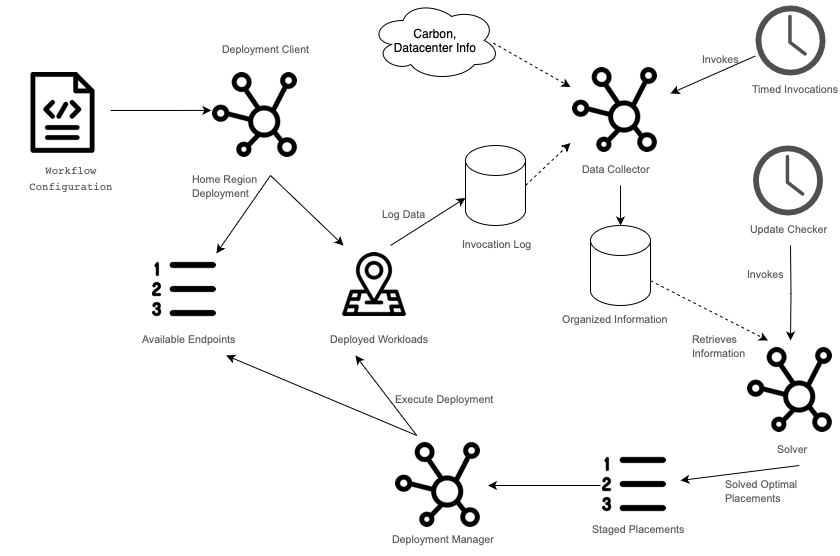

The diagram above was exported from draw.io. Its source (the exported page's mxGraphModel, read from the mxfile embedded in the PNG):
<mxGraphModel dx="1194" dy="647" grid="1" gridSize="10" guides="1" tooltips="1" connect="1" arrows="1" fold="1" page="1" pageScale="1" pageWidth="850" pageHeight="600" math="0" shadow="0">
  <root>
    <mxCell id="0" />
    <mxCell id="1" parent="0" />
    <mxCell id="vDlx3NUvVoWcRhz9X7fi-1" value="Carbon,&lt;br&gt;Datacenter Info" style="ellipse;shape=cloud;whiteSpace=wrap;html=1;" parent="1" vertex="1">
      <mxGeometry x="380" y="5" width="130" height="80" as="geometry" />
    </mxCell>
    <mxCell id="EWQezZY9Reyrsfj_E5cA-1" value="&lt;b style=&quot;font-weight:normal;&quot; id=&quot;docs-internal-guid-1889a838-7fff-8e1f-c6a0-da4712dc3064&quot;&gt;&lt;img width=&quot;81px;&quot; height=&quot;81px;&quot; src=&quot;https://lh7-us.googleusercontent.com/OZGL6P69BwCCBBmT1vBpc7BvfORGfWJXuuj65kNKxlBWBQ9zrYX7VdO4zgY0cDKs7fPP7zTmKbKCg6KyMsBaUFTXAKJ4xS7d5tJDBb6iYHa6Np0k1YXkdldC09p0GFbjnAHKRzPisXj_tFtsZciF1yhchw=s2048&quot;&gt;&lt;/b&gt;" style="text;whiteSpace=wrap;html=1;" parent="1" vertex="1">
      <mxGeometry x="30" y="70" width="90" height="90" as="geometry" />
    </mxCell>
    <mxCell id="EWQezZY9Reyrsfj_E5cA-3" value="&lt;b style=&quot;font-weight:normal;&quot; id=&quot;docs-internal-guid-7830a5f0-7fff-f73c-eaae-4549d8d9f789&quot;&gt;&lt;p dir=&quot;ltr&quot; style=&quot;line-height:1.38;text-align: center;margin-top:0pt;margin-bottom:12pt;&quot;&gt;&lt;span style=&quot;font-size: 8pt; font-family: &amp;quot;Roboto Mono&amp;quot;, monospace; color: rgb(89, 89, 89); background-color: transparent; font-weight: 400; font-style: normal; font-variant: normal; text-decoration: none; vertical-align: baseline;&quot;&gt;Workflow Configuration&lt;/span&gt;&lt;/p&gt;&lt;/b&gt;&lt;br class=&quot;Apple-interchange-newline&quot;&gt;" style="text;whiteSpace=wrap;html=1;" parent="1" vertex="1">
      <mxGeometry x="10" y="160" width="140" height="30" as="geometry" />
    </mxCell>
    <mxCell id="lwUB4Q8zIJqyw1UZ5MvL-6" style="rounded=0;orthogonalLoop=1;jettySize=auto;html=1;exitX=0.5;exitY=1;exitDx=0;exitDy=0;" parent="1" source="EWQezZY9Reyrsfj_E5cA-4" target="EWQezZY9Reyrsfj_E5cA-17" edge="1">
      <mxGeometry relative="1" as="geometry" />
    </mxCell>
    <mxCell id="lwUB4Q8zIJqyw1UZ5MvL-7" style="rounded=0;orthogonalLoop=1;jettySize=auto;html=1;exitX=0.5;exitY=1;exitDx=0;exitDy=0;entryX=0.659;entryY=0.032;entryDx=0;entryDy=0;entryPerimeter=0;" parent="1" source="EWQezZY9Reyrsfj_E5cA-4" target="EWQezZY9Reyrsfj_E5cA-57" edge="1">
      <mxGeometry relative="1" as="geometry" />
    </mxCell>
    <mxCell id="EWQezZY9Reyrsfj_E5cA-4" value="&lt;b style=&quot;font-weight:normal;&quot; id=&quot;docs-internal-guid-e6bd5f91-7fff-7e43-2c2d-2d1f96f433fa&quot;&gt;&lt;img width=&quot;85px;&quot; height=&quot;85px;&quot; src=&quot;https://lh7-us.googleusercontent.com/cxSgkBKESDFQoc5bhgE3aFoEcDCUmmkG29ca6k9ozs0UzBPjVXU6X9PxcpJzsy1Q5Cbx1q6z2oNqlZEy5OYa-nLfNSjmZAKbfNO3AavcJDCTI5CqCTXBgbxrOUKEI5yVza5W07t3s9HcJalxWk7BLsrGSQ=s2048&quot;&gt;&lt;/b&gt;" style="text;whiteSpace=wrap;html=1;" parent="1" vertex="1">
      <mxGeometry x="220" y="70" width="120" height="110" as="geometry" />
    </mxCell>
    <mxCell id="EWQezZY9Reyrsfj_E5cA-5" value="&lt;b style=&quot;font-weight:normal;&quot; id=&quot;docs-internal-guid-83984fcb-7fff-938c-8292-96082fcaf366&quot;&gt;&lt;p dir=&quot;ltr&quot; style=&quot;line-height:1.2;margin-top:0pt;margin-bottom:0pt;&quot;&gt;&lt;span style=&quot;font-size: 8pt; font-family: Arial, sans-serif; color: rgb(89, 89, 89); background-color: transparent; font-weight: 400; font-style: normal; font-variant: normal; text-decoration: none; vertical-align: baseline;&quot;&gt;Deployment Client&lt;/span&gt;&lt;/p&gt;&lt;/b&gt;&lt;br class=&quot;Apple-interchange-newline&quot;&gt;" style="text;whiteSpace=wrap;html=1;" parent="1" vertex="1">
      <mxGeometry x="230" y="40" width="100" height="30" as="geometry" />
    </mxCell>
    <mxCell id="EWQezZY9Reyrsfj_E5cA-6" style="edgeStyle=orthogonalEdgeStyle;rounded=0;orthogonalLoop=1;jettySize=auto;html=1;exitX=1;exitY=0.5;exitDx=0;exitDy=0;entryX=0.007;entryY=0.408;entryDx=0;entryDy=0;entryPerimeter=0;" parent="1" source="EWQezZY9Reyrsfj_E5cA-1" target="EWQezZY9Reyrsfj_E5cA-4" edge="1">
      <mxGeometry relative="1" as="geometry" />
    </mxCell>
    <mxCell id="EWQezZY9Reyrsfj_E5cA-8" value="&lt;b style=&quot;font-weight:normal;&quot; id=&quot;docs-internal-guid-add61f2a-7fff-46cc-0758-bd13d86f75b6&quot;&gt;&lt;img width=&quot;64px;&quot; height=&quot;64px;&quot; src=&quot;https://lh7-us.googleusercontent.com/ysh8VMJz8KKyP9wMG0V3C9siChYYHzmWL3gA6CCfMaMCfOlgsIh9aSdG63SLOOWQ3AoiaV8vPAmx3mdE5hKNTflnCNvGquGtzUgTXbywmqWtIact4P6IZpxgOPKl1CXmoTWE7hiV8p4Az9uo03vKb_DbAw=s2048&quot;&gt;&lt;/b&gt;" style="text;whiteSpace=wrap;html=1;" parent="1" vertex="1">
      <mxGeometry x="610" y="450" width="80" height="80" as="geometry" />
    </mxCell>
    <mxCell id="EWQezZY9Reyrsfj_E5cA-16" style="rounded=0;orthogonalLoop=1;jettySize=auto;html=1;exitX=0;exitY=0.5;exitDx=0;exitDy=0;" parent="1" source="EWQezZY9Reyrsfj_E5cA-8" target="EWQezZY9Reyrsfj_E5cA-14" edge="1">
      <mxGeometry relative="1" as="geometry" />
    </mxCell>
    <mxCell id="EWQezZY9Reyrsfj_E5cA-9" value="&lt;b style=&quot;font-weight:normal;&quot; id=&quot;docs-internal-guid-83984fcb-7fff-938c-8292-96082fcaf366&quot;&gt;&lt;p dir=&quot;ltr&quot; style=&quot;line-height:1.2;margin-top:0pt;margin-bottom:0pt;&quot;&gt;&lt;/p&gt;&lt;/b&gt;&lt;font face=&quot;Arial, sans-serif&quot; color=&quot;#595959&quot;&gt;&lt;span style=&quot;font-size: 10.6667px;&quot;&gt;Staged Placements&lt;/span&gt;&lt;/font&gt;" style="text;whiteSpace=wrap;html=1;" parent="1" vertex="1">
      <mxGeometry x="600" y="520" width="100" height="30" as="geometry" />
    </mxCell>
    <mxCell id="EWQezZY9Reyrsfj_E5cA-13" value="&lt;b style=&quot;font-weight:normal;&quot; id=&quot;docs-internal-guid-83984fcb-7fff-938c-8292-96082fcaf366&quot;&gt;&lt;p dir=&quot;ltr&quot; style=&quot;line-height:1.2;margin-top:0pt;margin-bottom:0pt;&quot;&gt;&lt;/p&gt;&lt;/b&gt;&lt;font face=&quot;Arial, sans-serif&quot; color=&quot;#595959&quot;&gt;&lt;span style=&quot;font-size: 10.6667px;&quot;&gt;Home Region&lt;br&gt;Deployment&lt;br&gt;&lt;/span&gt;&lt;/font&gt;" style="text;whiteSpace=wrap;html=1;" parent="1" vertex="1">
      <mxGeometry x="200" y="170" width="100" height="30" as="geometry" />
    </mxCell>
    <mxCell id="EWQezZY9Reyrsfj_E5cA-59" style="rounded=0;orthogonalLoop=1;jettySize=auto;html=1;exitX=0.25;exitY=0;exitDx=0;exitDy=0;" parent="1" source="EWQezZY9Reyrsfj_E5cA-14" target="EWQezZY9Reyrsfj_E5cA-58" edge="1">
      <mxGeometry relative="1" as="geometry" />
    </mxCell>
    <mxCell id="lwUB4Q8zIJqyw1UZ5MvL-28" style="rounded=0;orthogonalLoop=1;jettySize=auto;html=1;entryX=0.25;entryY=1;entryDx=0;entryDy=0;exitX=0.25;exitY=0;exitDx=0;exitDy=0;" parent="1" source="EWQezZY9Reyrsfj_E5cA-14" target="lwUB4Q8zIJqyw1UZ5MvL-12" edge="1">
      <mxGeometry relative="1" as="geometry" />
    </mxCell>
    <mxCell id="EWQezZY9Reyrsfj_E5cA-14" value="&lt;b style=&quot;font-weight:normal;&quot; id=&quot;docs-internal-guid-e6bd5f91-7fff-7e43-2c2d-2d1f96f433fa&quot;&gt;&lt;img width=&quot;85px;&quot; height=&quot;85px;&quot; src=&quot;https://lh7-us.googleusercontent.com/cxSgkBKESDFQoc5bhgE3aFoEcDCUmmkG29ca6k9ozs0UzBPjVXU6X9PxcpJzsy1Q5Cbx1q6z2oNqlZEy5OYa-nLfNSjmZAKbfNO3AavcJDCTI5CqCTXBgbxrOUKEI5yVza5W07t3s9HcJalxWk7BLsrGSQ=s2048&quot;&gt;&lt;/b&gt;" style="text;whiteSpace=wrap;html=1;" parent="1" vertex="1">
      <mxGeometry x="402.5" y="440" width="95" height="100" as="geometry" />
    </mxCell>
    <mxCell id="EWQezZY9Reyrsfj_E5cA-15" value="&lt;b style=&quot;font-weight:normal;&quot; id=&quot;docs-internal-guid-83984fcb-7fff-938c-8292-96082fcaf366&quot;&gt;&lt;p dir=&quot;ltr&quot; style=&quot;line-height:1.2;margin-top:0pt;margin-bottom:0pt;&quot;&gt;&lt;/p&gt;&lt;/b&gt;&lt;font face=&quot;Arial, sans-serif&quot; color=&quot;#595959&quot;&gt;&lt;span style=&quot;font-size: 10.6667px;&quot;&gt;Deployment Manager&lt;/span&gt;&lt;/font&gt;" style="text;whiteSpace=wrap;html=1;" parent="1" vertex="1">
      <mxGeometry x="400" y="530" width="110" height="30" as="geometry" />
    </mxCell>
    <mxCell id="EWQezZY9Reyrsfj_E5cA-17" value="&lt;b style=&quot;font-weight:normal;&quot; id=&quot;docs-internal-guid-ce61e47b-7fff-0ea3-acb7-ba41d65c9a19&quot;&gt;&lt;img width=&quot;64px;&quot; height=&quot;64px;&quot; src=&quot;https://lh7-us.googleusercontent.com/yXNPqVS6bSeHmrV1TH12DpXZRYyw5jV6PqoD7rlwLXKCVWJ-dxdUQx8KlUlzVbg5R0JsHQO11dbM2ke0MfETTY7k8y0I9ga1zV75E6qS8z7nIH9A3kSs7W7YfknDQnSQWhtQOFFb_cInLauoxTw3tSMPqQ=s2048&quot;&gt;&lt;/b&gt;" style="text;whiteSpace=wrap;html=1;" parent="1" vertex="1">
      <mxGeometry x="350" y="250" width="100" height="90" as="geometry" />
    </mxCell>
    <mxCell id="EWQezZY9Reyrsfj_E5cA-22" style="rounded=0;orthogonalLoop=1;jettySize=auto;html=1;entryX=0;entryY=0;entryDx=0;entryDy=52.5;entryPerimeter=0;exitX=0.5;exitY=0;exitDx=0;exitDy=0;" parent="1" source="EWQezZY9Reyrsfj_E5cA-17" target="EWQezZY9Reyrsfj_E5cA-24" edge="1">
      <mxGeometry relative="1" as="geometry">
        <mxPoint x="430" y="417" as="sourcePoint" />
        <mxPoint x="474.9999999999998" y="374.9999999999999" as="targetPoint" />
      </mxGeometry>
    </mxCell>
    <mxCell id="EWQezZY9Reyrsfj_E5cA-18" value="&lt;b style=&quot;font-weight:normal;&quot; id=&quot;docs-internal-guid-4ee7d1dc-7fff-439a-7ab4-8f1473495d6f&quot;&gt;&lt;p dir=&quot;ltr&quot; style=&quot;line-height:1.2;margin-top:0pt;margin-bottom:0pt;&quot;&gt;&lt;span style=&quot;font-size: 8pt; font-family: Arial, sans-serif; color: rgb(89, 89, 89); background-color: transparent; font-weight: 400; font-style: normal; font-variant: normal; text-decoration: none; vertical-align: baseline;&quot;&gt;Execute Deployment&lt;/span&gt;&lt;/p&gt;&lt;/b&gt;&lt;br class=&quot;Apple-interchange-newline&quot;&gt;" style="text;whiteSpace=wrap;html=1;" parent="1" vertex="1">
      <mxGeometry x="402.5" y="390" width="110" height="30" as="geometry" />
    </mxCell>
    <mxCell id="EWQezZY9Reyrsfj_E5cA-54" style="rounded=0;orthogonalLoop=1;jettySize=auto;html=1;startArrow=classic;startFill=1;endArrow=none;endFill=0;" parent="1" source="EWQezZY9Reyrsfj_E5cA-20" target="EWQezZY9Reyrsfj_E5cA-53" edge="1">
      <mxGeometry relative="1" as="geometry">
        <mxPoint x="750" y="520" as="targetPoint" />
      </mxGeometry>
    </mxCell>
    <mxCell id="EWQezZY9Reyrsfj_E5cA-20" value="&lt;b style=&quot;font-weight:normal;&quot; id=&quot;docs-internal-guid-e6bd5f91-7fff-7e43-2c2d-2d1f96f433fa&quot;&gt;&lt;img width=&quot;85px;&quot; height=&quot;85px;&quot; src=&quot;https://lh7-us.googleusercontent.com/cxSgkBKESDFQoc5bhgE3aFoEcDCUmmkG29ca6k9ozs0UzBPjVXU6X9PxcpJzsy1Q5Cbx1q6z2oNqlZEy5OYa-nLfNSjmZAKbfNO3AavcJDCTI5CqCTXBgbxrOUKEI5yVza5W07t3s9HcJalxWk7BLsrGSQ=s2048&quot;&gt;&lt;/b&gt;" style="text;whiteSpace=wrap;html=1;" parent="1" vertex="1">
      <mxGeometry x="580" y="65" width="100" height="110" as="geometry" />
    </mxCell>
    <mxCell id="EWQezZY9Reyrsfj_E5cA-21" value="&lt;b style=&quot;font-weight:normal;&quot; id=&quot;docs-internal-guid-83984fcb-7fff-938c-8292-96082fcaf366&quot;&gt;&lt;p dir=&quot;ltr&quot; style=&quot;line-height:1.2;margin-top:0pt;margin-bottom:0pt;&quot;&gt;&lt;/p&gt;&lt;/b&gt;&lt;font face=&quot;Arial, sans-serif&quot; color=&quot;#595959&quot;&gt;&lt;span style=&quot;font-size: 10.6667px;&quot;&gt;Data Collector&lt;/span&gt;&lt;/font&gt;" style="text;whiteSpace=wrap;html=1;" parent="1" vertex="1">
      <mxGeometry x="590" y="160" width="100" height="30" as="geometry" />
    </mxCell>
    <mxCell id="EWQezZY9Reyrsfj_E5cA-23" style="rounded=0;orthogonalLoop=1;jettySize=auto;html=1;exitX=0.944;exitY=0.531;exitDx=0;exitDy=0;exitPerimeter=0;dashed=1;" parent="1" source="vDlx3NUvVoWcRhz9X7fi-1" target="EWQezZY9Reyrsfj_E5cA-20" edge="1">
      <mxGeometry relative="1" as="geometry" />
    </mxCell>
    <mxCell id="EWQezZY9Reyrsfj_E5cA-24" value="" style="shape=cylinder3;whiteSpace=wrap;html=1;boundedLbl=1;backgroundOutline=1;size=15;" parent="1" vertex="1">
      <mxGeometry x="474.9999999999998" y="150" width="60" height="80" as="geometry" />
    </mxCell>
    <mxCell id="EWQezZY9Reyrsfj_E5cA-25" style="rounded=0;orthogonalLoop=1;jettySize=auto;html=1;exitX=1;exitY=0.5;exitDx=0;exitDy=0;exitPerimeter=0;entryX=0;entryY=0.75;entryDx=0;entryDy=0;dashed=1;" parent="1" source="EWQezZY9Reyrsfj_E5cA-24" target="EWQezZY9Reyrsfj_E5cA-20" edge="1">
      <mxGeometry relative="1" as="geometry">
        <mxPoint x="672" y="528" as="sourcePoint" />
        <mxPoint x="700" y="495" as="targetPoint" />
      </mxGeometry>
    </mxCell>
    <mxCell id="EWQezZY9Reyrsfj_E5cA-26" value="&lt;b style=&quot;font-weight:normal;&quot; id=&quot;docs-internal-guid-4ee7d1dc-7fff-439a-7ab4-8f1473495d6f&quot;&gt;&lt;p dir=&quot;ltr&quot; style=&quot;line-height:1.2;margin-top:0pt;margin-bottom:0pt;&quot;&gt;&lt;/p&gt;&lt;/b&gt;&lt;font face=&quot;Arial, sans-serif&quot; color=&quot;#595959&quot;&gt;&lt;span style=&quot;font-size: 10.6667px;&quot;&gt;Invocation Log&lt;/span&gt;&lt;/font&gt;" style="text;whiteSpace=wrap;html=1;" parent="1" vertex="1">
      <mxGeometry x="470" y="235" width="110" height="30" as="geometry" />
    </mxCell>
    <mxCell id="EWQezZY9Reyrsfj_E5cA-27" value="" style="shape=cylinder3;whiteSpace=wrap;html=1;boundedLbl=1;backgroundOutline=1;size=15;" parent="1" vertex="1">
      <mxGeometry x="599.9999999999998" y="230" width="60" height="80" as="geometry" />
    </mxCell>
    <mxCell id="EWQezZY9Reyrsfj_E5cA-28" style="rounded=0;orthogonalLoop=1;jettySize=auto;html=1;entryX=0.5;entryY=0;entryDx=0;entryDy=0;entryPerimeter=0;" parent="1" target="EWQezZY9Reyrsfj_E5cA-27" edge="1">
      <mxGeometry relative="1" as="geometry">
        <mxPoint x="630" y="190" as="sourcePoint" />
        <mxPoint x="671" y="433" as="targetPoint" />
      </mxGeometry>
    </mxCell>
    <mxCell id="EWQezZY9Reyrsfj_E5cA-29" value="&lt;b style=&quot;font-weight:normal;&quot; id=&quot;docs-internal-guid-83984fcb-7fff-938c-8292-96082fcaf366&quot;&gt;&lt;p dir=&quot;ltr&quot; style=&quot;line-height:1.2;margin-top:0pt;margin-bottom:0pt;&quot;&gt;&lt;/p&gt;&lt;/b&gt;&lt;font face=&quot;Arial, sans-serif&quot; color=&quot;#595959&quot;&gt;&lt;span style=&quot;font-size: 10.6667px;&quot;&gt;Organized Information&lt;/span&gt;&lt;/font&gt;" style="text;whiteSpace=wrap;html=1;" parent="1" vertex="1">
      <mxGeometry x="570" y="310" width="115" height="30" as="geometry" />
    </mxCell>
    <mxCell id="EWQezZY9Reyrsfj_E5cA-46" style="edgeStyle=orthogonalEdgeStyle;rounded=0;orthogonalLoop=1;jettySize=auto;html=1;" parent="1" target="EWQezZY9Reyrsfj_E5cA-36" edge="1">
      <mxGeometry relative="1" as="geometry">
        <mxPoint x="800" y="250" as="sourcePoint" />
      </mxGeometry>
    </mxCell>
    <mxCell id="EWQezZY9Reyrsfj_E5cA-34" value="&lt;b style=&quot;font-weight:normal;&quot; id=&quot;docs-internal-guid-83984fcb-7fff-938c-8292-96082fcaf366&quot;&gt;&lt;p dir=&quot;ltr&quot; style=&quot;line-height:1.2;margin-top:0pt;margin-bottom:0pt;&quot;&gt;&lt;/p&gt;&lt;/b&gt;&lt;font face=&quot;Arial, sans-serif&quot; color=&quot;#595959&quot;&gt;&lt;span style=&quot;font-size: 10.6667px;&quot;&gt;Update Checker&lt;/span&gt;&lt;/font&gt;" style="text;whiteSpace=wrap;html=1;" parent="1" vertex="1">
      <mxGeometry x="757.5" y="220" width="85" height="30" as="geometry" />
    </mxCell>
    <mxCell id="EWQezZY9Reyrsfj_E5cA-35" style="rounded=0;orthogonalLoop=1;jettySize=auto;html=1;entryX=0.25;entryY=0;entryDx=0;entryDy=0;dashed=1;" parent="1" source="EWQezZY9Reyrsfj_E5cA-27" target="EWQezZY9Reyrsfj_E5cA-36" edge="1">
      <mxGeometry relative="1" as="geometry" />
    </mxCell>
    <mxCell id="EWQezZY9Reyrsfj_E5cA-48" style="rounded=0;orthogonalLoop=1;jettySize=auto;html=1;exitX=0.5;exitY=1;exitDx=0;exitDy=0;" parent="1" source="EWQezZY9Reyrsfj_E5cA-47" target="EWQezZY9Reyrsfj_E5cA-8" edge="1">
      <mxGeometry relative="1" as="geometry">
        <mxPoint x="790" y="470" as="sourcePoint" />
      </mxGeometry>
    </mxCell>
    <mxCell id="EWQezZY9Reyrsfj_E5cA-36" value="&lt;b style=&quot;font-weight:normal;&quot; id=&quot;docs-internal-guid-e6bd5f91-7fff-7e43-2c2d-2d1f96f433fa&quot;&gt;&lt;img width=&quot;85px;&quot; height=&quot;85px;&quot; src=&quot;https://lh7-us.googleusercontent.com/cxSgkBKESDFQoc5bhgE3aFoEcDCUmmkG29ca6k9ozs0UzBPjVXU6X9PxcpJzsy1Q5Cbx1q6z2oNqlZEy5OYa-nLfNSjmZAKbfNO3AavcJDCTI5CqCTXBgbxrOUKEI5yVza5W07t3s9HcJalxWk7BLsrGSQ=s2048&quot;&gt;&lt;/b&gt;" style="text;whiteSpace=wrap;html=1;" parent="1" vertex="1">
      <mxGeometry x="755" y="345" width="90" height="100" as="geometry" />
    </mxCell>
    <mxCell id="EWQezZY9Reyrsfj_E5cA-43" value="&lt;font face=&quot;Arial, sans-serif&quot; color=&quot;#595959&quot;&gt;&lt;span style=&quot;font-size: 10.6667px;&quot;&gt;Retrieves&lt;br&gt;Information&lt;/span&gt;&lt;/font&gt;" style="text;whiteSpace=wrap;html=1;" parent="1" vertex="1">
      <mxGeometry x="700" y="330" width="105" height="30" as="geometry" />
    </mxCell>
    <mxCell id="EWQezZY9Reyrsfj_E5cA-44" value="&lt;font face=&quot;Arial, sans-serif&quot; color=&quot;#595959&quot;&gt;&lt;span style=&quot;font-size: 10.6667px;&quot;&gt;Invokes&lt;/span&gt;&lt;/font&gt;" style="text;whiteSpace=wrap;html=1;" parent="1" vertex="1">
      <mxGeometry x="755" y="265" width="85" height="30" as="geometry" />
    </mxCell>
    <mxCell id="EWQezZY9Reyrsfj_E5cA-47" value="&lt;b style=&quot;font-weight:normal;&quot; id=&quot;docs-internal-guid-83984fcb-7fff-938c-8292-96082fcaf366&quot;&gt;&lt;p dir=&quot;ltr&quot; style=&quot;line-height:1.2;margin-top:0pt;margin-bottom:0pt;&quot;&gt;&lt;/p&gt;&lt;/b&gt;&lt;font face=&quot;Arial, sans-serif&quot; color=&quot;#595959&quot;&gt;&lt;span style=&quot;font-size: 10.6667px;&quot;&gt;Solver&lt;/span&gt;&lt;/font&gt;" style="text;whiteSpace=wrap;html=1;" parent="1" vertex="1">
      <mxGeometry x="785" y="440" width="47.5" height="30" as="geometry" />
    </mxCell>
    <mxCell id="EWQezZY9Reyrsfj_E5cA-49" value="&lt;b style=&quot;font-weight:normal;&quot; id=&quot;docs-internal-guid-83984fcb-7fff-938c-8292-96082fcaf366&quot;&gt;&lt;p dir=&quot;ltr&quot; style=&quot;line-height:1.2;margin-top:0pt;margin-bottom:0pt;&quot;&gt;&lt;/p&gt;&lt;/b&gt;&lt;font face=&quot;Arial, sans-serif&quot; color=&quot;#595959&quot;&gt;&lt;span style=&quot;font-size: 10.6667px;&quot;&gt;Solved Optimal Placements&lt;br&gt;&lt;/span&gt;&lt;/font&gt;" style="text;whiteSpace=wrap;html=1;" parent="1" vertex="1">
      <mxGeometry x="732.5" y="475" width="100" height="30" as="geometry" />
    </mxCell>
    <mxCell id="EWQezZY9Reyrsfj_E5cA-51" value="" style="sketch=0;pointerEvents=1;shadow=0;dashed=0;html=1;strokeColor=none;fillColor=#505050;labelPosition=center;verticalLabelPosition=bottom;verticalAlign=top;outlineConnect=0;align=center;shape=mxgraph.office.concepts.clock;" parent="1" vertex="1">
      <mxGeometry x="762.5" y="150" width="70" height="70" as="geometry" />
    </mxCell>
    <mxCell id="EWQezZY9Reyrsfj_E5cA-53" value="" style="sketch=0;pointerEvents=1;shadow=0;dashed=0;html=1;strokeColor=none;fillColor=#505050;labelPosition=center;verticalLabelPosition=bottom;verticalAlign=top;outlineConnect=0;align=center;shape=mxgraph.office.concepts.clock;direction=south;rotation=-90;" parent="1" vertex="1">
      <mxGeometry x="765" y="10" width="70" height="70" as="geometry" />
    </mxCell>
    <mxCell id="EWQezZY9Reyrsfj_E5cA-55" value="&lt;font face=&quot;Arial, sans-serif&quot; color=&quot;#595959&quot;&gt;&lt;span style=&quot;font-size: 10.6667px;&quot;&gt;Timed Invocations&lt;/span&gt;&lt;/font&gt;" style="text;whiteSpace=wrap;html=1;" parent="1" vertex="1">
      <mxGeometry x="760" y="80" width="90" height="30" as="geometry" />
    </mxCell>
    <mxCell id="EWQezZY9Reyrsfj_E5cA-57" value="&lt;b style=&quot;font-weight:normal;&quot; id=&quot;docs-internal-guid-add61f2a-7fff-46cc-0758-bd13d86f75b6&quot;&gt;&lt;img width=&quot;64px;&quot; height=&quot;64px;&quot; src=&quot;https://lh7-us.googleusercontent.com/ysh8VMJz8KKyP9wMG0V3C9siChYYHzmWL3gA6CCfMaMCfOlgsIh9aSdG63SLOOWQ3AoiaV8vPAmx3mdE5hKNTflnCNvGquGtzUgTXbywmqWtIact4P6IZpxgOPKl1CXmoTWE7hiV8p4Az9uo03vKb_DbAw=s2048&quot;&gt;&lt;/b&gt;" style="text;whiteSpace=wrap;html=1;" parent="1" vertex="1">
      <mxGeometry x="160" y="255" width="100" height="90" as="geometry" />
    </mxCell>
    <mxCell id="EWQezZY9Reyrsfj_E5cA-58" value="&lt;b style=&quot;font-weight:normal;&quot; id=&quot;docs-internal-guid-83984fcb-7fff-938c-8292-96082fcaf366&quot;&gt;&lt;p dir=&quot;ltr&quot; style=&quot;line-height:1.2;margin-top:0pt;margin-bottom:0pt;&quot;&gt;&lt;/p&gt;&lt;/b&gt;&lt;font face=&quot;Arial, sans-serif&quot; color=&quot;#595959&quot;&gt;&lt;span style=&quot;font-size: 10.6667px;&quot;&gt;Available Endpoints&lt;/span&gt;&lt;/font&gt;" style="text;whiteSpace=wrap;html=1;" parent="1" vertex="1">
      <mxGeometry x="150" y="330" width="100" height="30" as="geometry" />
    </mxCell>
    <mxCell id="lwUB4Q8zIJqyw1UZ5MvL-12" value="&lt;b style=&quot;font-weight:normal;&quot; id=&quot;docs-internal-guid-83984fcb-7fff-938c-8292-96082fcaf366&quot;&gt;&lt;p dir=&quot;ltr&quot; style=&quot;line-height:1.2;margin-top:0pt;margin-bottom:0pt;&quot;&gt;&lt;/p&gt;&lt;/b&gt;&lt;font face=&quot;Arial, sans-serif&quot; color=&quot;#595959&quot;&gt;&lt;span style=&quot;font-size: 10.6667px;&quot;&gt;Deployed Workloads&lt;br&gt;&lt;/span&gt;&lt;/font&gt;" style="text;whiteSpace=wrap;html=1;" parent="1" vertex="1">
      <mxGeometry x="337.5" y="330" width="110" height="30" as="geometry" />
    </mxCell>
    <mxCell id="lwUB4Q8zIJqyw1UZ5MvL-31" value="&lt;font face=&quot;Arial, sans-serif&quot; color=&quot;#595959&quot;&gt;&lt;span style=&quot;font-size: 10.6667px;&quot;&gt;Invokes&lt;/span&gt;&lt;/font&gt;" style="text;whiteSpace=wrap;html=1;" parent="1" vertex="1">
      <mxGeometry x="710" y="50" width="85" height="30" as="geometry" />
    </mxCell>
    <mxCell id="lwUB4Q8zIJqyw1UZ5MvL-33" value="&lt;b style=&quot;font-weight:normal;&quot; id=&quot;docs-internal-guid-83984fcb-7fff-938c-8292-96082fcaf366&quot;&gt;&lt;p dir=&quot;ltr&quot; style=&quot;line-height:1.2;margin-top:0pt;margin-bottom:0pt;&quot;&gt;&lt;/p&gt;&lt;/b&gt;&lt;font face=&quot;Arial, sans-serif&quot; color=&quot;#595959&quot;&gt;&lt;span style=&quot;font-size: 10.6667px;&quot;&gt;Log Data&lt;/span&gt;&lt;/font&gt;" style="text;whiteSpace=wrap;html=1;" parent="1" vertex="1">
      <mxGeometry x="390" y="205" width="100" height="30" as="geometry" />
    </mxCell>
  </root>
</mxGraphModel>